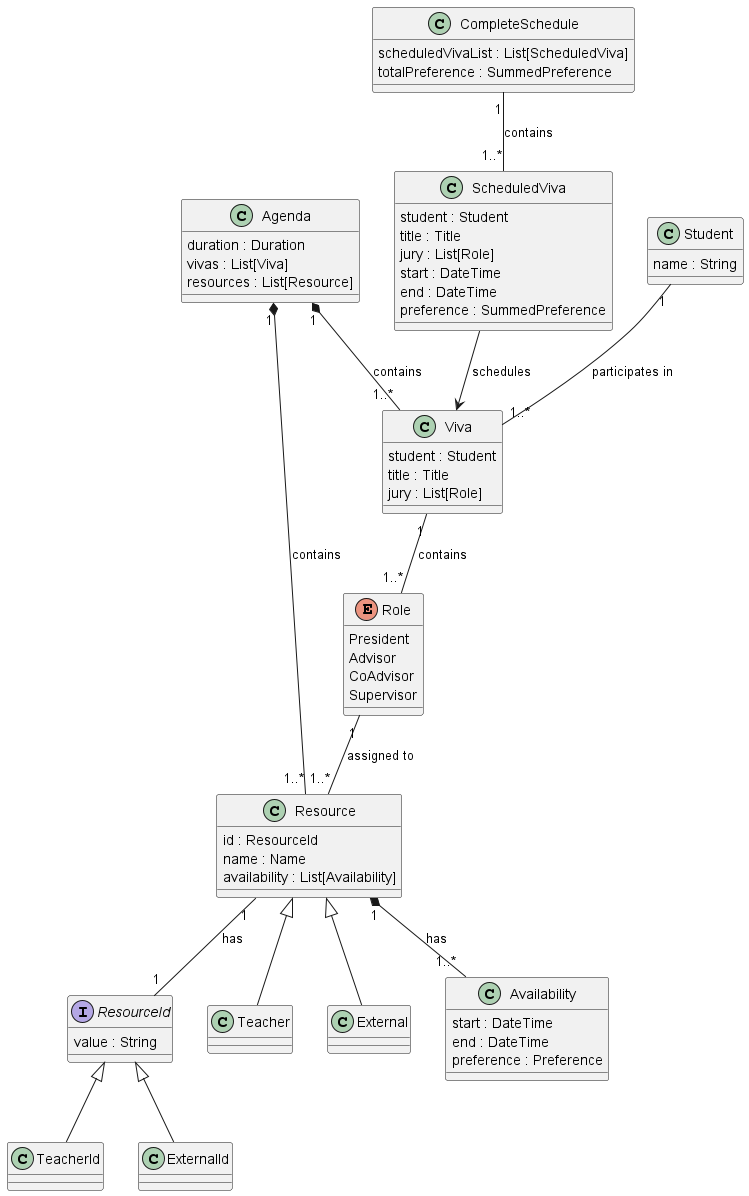

The diagram above was rendered by PlantUML. Its source (embedded in the PNG):
@startuml

class Agenda 
Agenda : duration : Duration
Agenda : vivas : List[Viva]
Agenda : resources : List[Resource]

class Viva 
Viva : student : Student
Viva : title : Title
Viva : jury : List[Role]

enum Role 
Role : President
Role : Advisor
Role : CoAdvisor
Role : Supervisor

class Resource 
Resource : id : ResourceId
Resource : name : Name
Resource : availability : List[Availability]

interface ResourceId
ResourceId : value : String

class TeacherId extends ResourceId
class ExternalId extends ResourceId

class Teacher extends Resource
class External extends Resource

Availability : start : DateTime
Availability : end : DateTime
Availability : preference : Preference

class ScheduledViva 
ScheduledViva : student : Student
ScheduledViva : title : Title
ScheduledViva : jury : List[Role]
ScheduledViva : start : DateTime
ScheduledViva : end : DateTime
ScheduledViva : preference : SummedPreference

class CompleteSchedule 
CompleteSchedule : scheduledVivaList : List[ScheduledViva]
CompleteSchedule : totalPreference : SummedPreference

Student : name : String

Agenda "1" *-- "1..*" Viva : contains
Agenda "1" *-- "1..*" Resource : contains
Viva "1" -- "1..*" Role : contains
Resource "1" *-- "1..*" Availability : has
ScheduledViva --> Viva : schedules
CompleteSchedule "1" -- "1..*" ScheduledViva : contains
Student "1" -- "1..*" Viva : participates in
Role "1" -- "1..*" Resource : assigned to
Resource "1" -- "1" ResourceId : has

@enduml